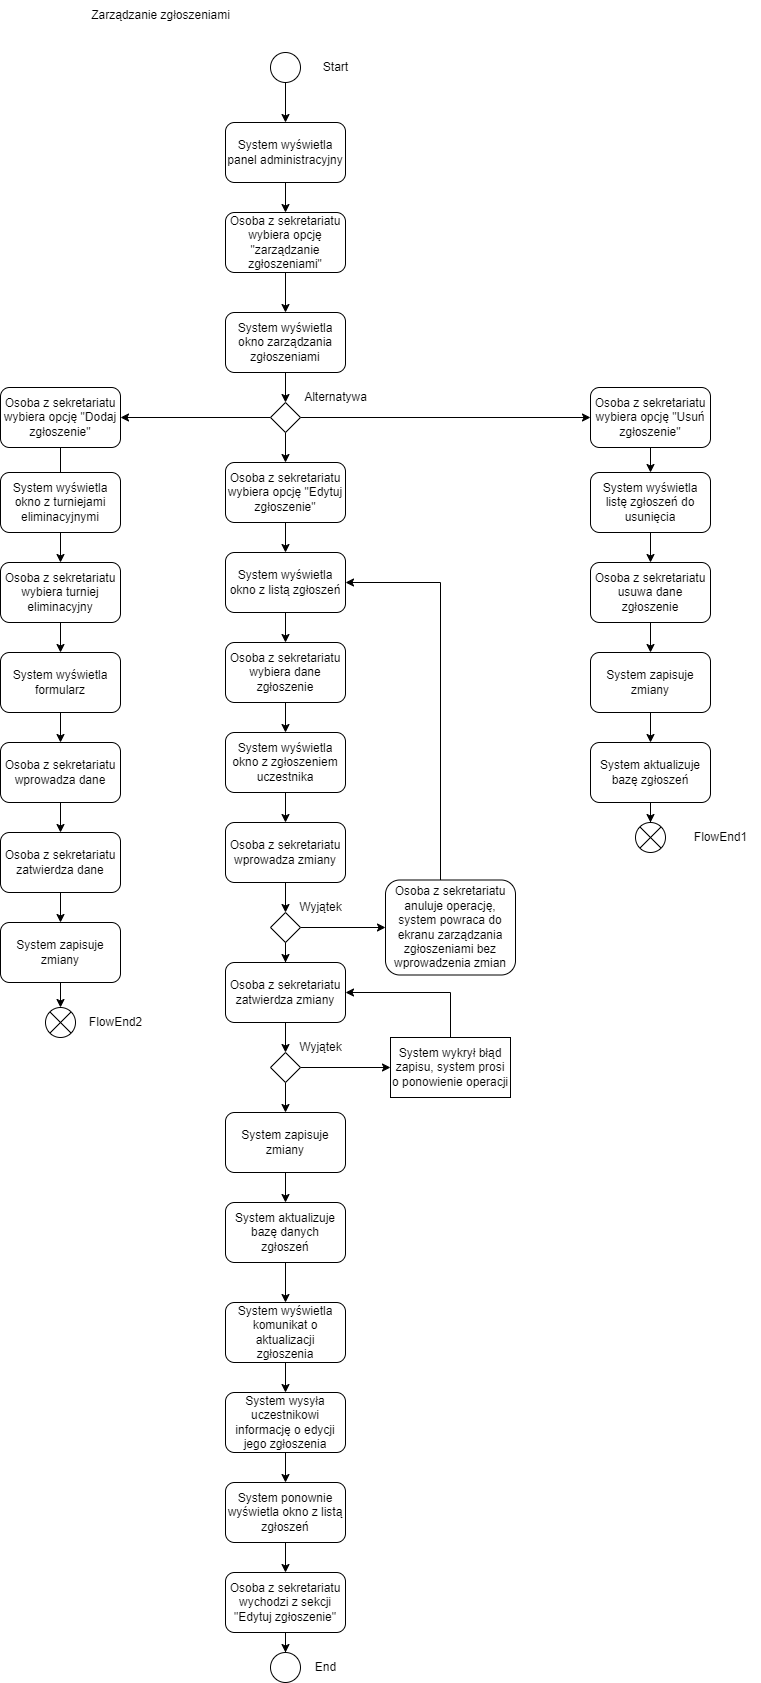

The diagram above was exported from draw.io. Its source (the exported page's mxGraphModel, read from the mxfile embedded in the PNG):
<mxGraphModel dx="1551" dy="450" grid="1" gridSize="10" guides="1" tooltips="1" connect="1" arrows="1" fold="1" page="1" pageScale="1" pageWidth="827" pageHeight="1169" math="0" shadow="0">
  <root>
    <mxCell id="0" />
    <mxCell id="1" parent="0" />
    <mxCell id="Cuqcrb8-8sTVCQe2fRuE-1" value="Zarządzanie zgłoszeniami" style="text;html=1;align=center;verticalAlign=middle;resizable=0;points=[];autosize=1;strokeColor=none;fillColor=none;" vertex="1" parent="1">
      <mxGeometry y="48" width="160" height="30" as="geometry" />
    </mxCell>
    <mxCell id="Cuqcrb8-8sTVCQe2fRuE-9" value="" style="edgeStyle=orthogonalEdgeStyle;rounded=0;orthogonalLoop=1;jettySize=auto;html=1;" edge="1" parent="1" source="Cuqcrb8-8sTVCQe2fRuE-2" target="Cuqcrb8-8sTVCQe2fRuE-4">
      <mxGeometry relative="1" as="geometry" />
    </mxCell>
    <mxCell id="Cuqcrb8-8sTVCQe2fRuE-2" value="" style="ellipse;whiteSpace=wrap;html=1;aspect=fixed;" vertex="1" parent="1">
      <mxGeometry x="190" y="100" width="30" height="30" as="geometry" />
    </mxCell>
    <mxCell id="Cuqcrb8-8sTVCQe2fRuE-3" value="Start" style="text;html=1;align=center;verticalAlign=middle;resizable=0;points=[];autosize=1;strokeColor=none;fillColor=none;" vertex="1" parent="1">
      <mxGeometry x="230" y="100" width="50" height="30" as="geometry" />
    </mxCell>
    <mxCell id="Cuqcrb8-8sTVCQe2fRuE-10" value="" style="edgeStyle=orthogonalEdgeStyle;rounded=0;orthogonalLoop=1;jettySize=auto;html=1;" edge="1" parent="1" source="Cuqcrb8-8sTVCQe2fRuE-4" target="Cuqcrb8-8sTVCQe2fRuE-5">
      <mxGeometry relative="1" as="geometry" />
    </mxCell>
    <mxCell id="Cuqcrb8-8sTVCQe2fRuE-4" value="System wyświetla panel administracyjny" style="rounded=1;whiteSpace=wrap;html=1;" vertex="1" parent="1">
      <mxGeometry x="145" y="170" width="120" height="60" as="geometry" />
    </mxCell>
    <mxCell id="Cuqcrb8-8sTVCQe2fRuE-11" value="" style="edgeStyle=orthogonalEdgeStyle;rounded=0;orthogonalLoop=1;jettySize=auto;html=1;" edge="1" parent="1" source="Cuqcrb8-8sTVCQe2fRuE-5" target="Cuqcrb8-8sTVCQe2fRuE-8">
      <mxGeometry relative="1" as="geometry" />
    </mxCell>
    <mxCell id="Cuqcrb8-8sTVCQe2fRuE-5" value="Osoba z sekretariatu wybiera opcję &quot;zarządzanie zgłoszeniami&quot;" style="rounded=1;whiteSpace=wrap;html=1;" vertex="1" parent="1">
      <mxGeometry x="145" y="260" width="120" height="60" as="geometry" />
    </mxCell>
    <mxCell id="Cuqcrb8-8sTVCQe2fRuE-20" value="" style="edgeStyle=orthogonalEdgeStyle;rounded=0;orthogonalLoop=1;jettySize=auto;html=1;" edge="1" parent="1" source="Cuqcrb8-8sTVCQe2fRuE-6" target="Cuqcrb8-8sTVCQe2fRuE-16">
      <mxGeometry relative="1" as="geometry" />
    </mxCell>
    <mxCell id="Cuqcrb8-8sTVCQe2fRuE-6" value="System wyświetla okno z listą zgłoszeń" style="rounded=1;whiteSpace=wrap;html=1;" vertex="1" parent="1">
      <mxGeometry x="145" y="600" width="120" height="60" as="geometry" />
    </mxCell>
    <mxCell id="Cuqcrb8-8sTVCQe2fRuE-19" value="" style="edgeStyle=orthogonalEdgeStyle;rounded=0;orthogonalLoop=1;jettySize=auto;html=1;" edge="1" parent="1" source="Cuqcrb8-8sTVCQe2fRuE-7" target="Cuqcrb8-8sTVCQe2fRuE-6">
      <mxGeometry relative="1" as="geometry" />
    </mxCell>
    <mxCell id="Cuqcrb8-8sTVCQe2fRuE-7" value="Osoba z sekretariatu wybiera opcję &quot;Edytuj zgłoszenie&quot;" style="rounded=1;whiteSpace=wrap;html=1;" vertex="1" parent="1">
      <mxGeometry x="145" y="510" width="120" height="60" as="geometry" />
    </mxCell>
    <mxCell id="Cuqcrb8-8sTVCQe2fRuE-13" value="" style="edgeStyle=orthogonalEdgeStyle;rounded=0;orthogonalLoop=1;jettySize=auto;html=1;" edge="1" parent="1" source="Cuqcrb8-8sTVCQe2fRuE-8" target="Cuqcrb8-8sTVCQe2fRuE-12">
      <mxGeometry relative="1" as="geometry" />
    </mxCell>
    <mxCell id="Cuqcrb8-8sTVCQe2fRuE-8" value="System wyświetla okno zarządzania zgłoszeniami" style="rounded=1;whiteSpace=wrap;html=1;" vertex="1" parent="1">
      <mxGeometry x="145" y="360" width="120" height="60" as="geometry" />
    </mxCell>
    <mxCell id="Cuqcrb8-8sTVCQe2fRuE-15" value="" style="edgeStyle=orthogonalEdgeStyle;rounded=0;orthogonalLoop=1;jettySize=auto;html=1;" edge="1" parent="1" source="Cuqcrb8-8sTVCQe2fRuE-12" target="Cuqcrb8-8sTVCQe2fRuE-7">
      <mxGeometry relative="1" as="geometry" />
    </mxCell>
    <mxCell id="Cuqcrb8-8sTVCQe2fRuE-54" style="edgeStyle=orthogonalEdgeStyle;rounded=0;orthogonalLoop=1;jettySize=auto;html=1;" edge="1" parent="1" source="Cuqcrb8-8sTVCQe2fRuE-12" target="Cuqcrb8-8sTVCQe2fRuE-53">
      <mxGeometry relative="1" as="geometry" />
    </mxCell>
    <mxCell id="Cuqcrb8-8sTVCQe2fRuE-67" style="edgeStyle=orthogonalEdgeStyle;rounded=0;orthogonalLoop=1;jettySize=auto;html=1;entryX=1;entryY=0.5;entryDx=0;entryDy=0;" edge="1" parent="1" source="Cuqcrb8-8sTVCQe2fRuE-12" target="Cuqcrb8-8sTVCQe2fRuE-66">
      <mxGeometry relative="1" as="geometry" />
    </mxCell>
    <mxCell id="Cuqcrb8-8sTVCQe2fRuE-12" value="" style="rhombus;whiteSpace=wrap;html=1;" vertex="1" parent="1">
      <mxGeometry x="190" y="450" width="30" height="30" as="geometry" />
    </mxCell>
    <mxCell id="Cuqcrb8-8sTVCQe2fRuE-14" value="Alternatywa" style="text;html=1;align=center;verticalAlign=middle;resizable=0;points=[];autosize=1;strokeColor=none;fillColor=none;" vertex="1" parent="1">
      <mxGeometry x="210" y="430" width="90" height="30" as="geometry" />
    </mxCell>
    <mxCell id="Cuqcrb8-8sTVCQe2fRuE-21" value="" style="edgeStyle=orthogonalEdgeStyle;rounded=0;orthogonalLoop=1;jettySize=auto;html=1;" edge="1" parent="1" source="Cuqcrb8-8sTVCQe2fRuE-16" target="Cuqcrb8-8sTVCQe2fRuE-18">
      <mxGeometry relative="1" as="geometry" />
    </mxCell>
    <mxCell id="Cuqcrb8-8sTVCQe2fRuE-16" value="Osoba z sekretariatu wybiera dane zgłoszenie" style="rounded=1;whiteSpace=wrap;html=1;" vertex="1" parent="1">
      <mxGeometry x="145" y="690" width="120" height="60" as="geometry" />
    </mxCell>
    <mxCell id="Cuqcrb8-8sTVCQe2fRuE-24" value="" style="edgeStyle=orthogonalEdgeStyle;rounded=0;orthogonalLoop=1;jettySize=auto;html=1;" edge="1" parent="1" source="Cuqcrb8-8sTVCQe2fRuE-17" target="Cuqcrb8-8sTVCQe2fRuE-23">
      <mxGeometry relative="1" as="geometry" />
    </mxCell>
    <mxCell id="Cuqcrb8-8sTVCQe2fRuE-17" value="Osoba z sekretariatu wprowadza zmiany" style="rounded=1;whiteSpace=wrap;html=1;" vertex="1" parent="1">
      <mxGeometry x="145" y="870" width="120" height="60" as="geometry" />
    </mxCell>
    <mxCell id="Cuqcrb8-8sTVCQe2fRuE-22" value="" style="edgeStyle=orthogonalEdgeStyle;rounded=0;orthogonalLoop=1;jettySize=auto;html=1;" edge="1" parent="1" source="Cuqcrb8-8sTVCQe2fRuE-18" target="Cuqcrb8-8sTVCQe2fRuE-17">
      <mxGeometry relative="1" as="geometry" />
    </mxCell>
    <mxCell id="Cuqcrb8-8sTVCQe2fRuE-18" value="System wyświetla okno z zgłoszeniem uczestnika" style="rounded=1;whiteSpace=wrap;html=1;" vertex="1" parent="1">
      <mxGeometry x="145" y="780" width="120" height="60" as="geometry" />
    </mxCell>
    <mxCell id="Cuqcrb8-8sTVCQe2fRuE-29" value="" style="edgeStyle=orthogonalEdgeStyle;rounded=0;orthogonalLoop=1;jettySize=auto;html=1;" edge="1" parent="1" source="Cuqcrb8-8sTVCQe2fRuE-23" target="Cuqcrb8-8sTVCQe2fRuE-26">
      <mxGeometry relative="1" as="geometry" />
    </mxCell>
    <mxCell id="Cuqcrb8-8sTVCQe2fRuE-51" value="" style="edgeStyle=orthogonalEdgeStyle;rounded=0;orthogonalLoop=1;jettySize=auto;html=1;" edge="1" parent="1" source="Cuqcrb8-8sTVCQe2fRuE-23" target="Cuqcrb8-8sTVCQe2fRuE-50">
      <mxGeometry relative="1" as="geometry" />
    </mxCell>
    <mxCell id="Cuqcrb8-8sTVCQe2fRuE-23" value="" style="rhombus;whiteSpace=wrap;html=1;" vertex="1" parent="1">
      <mxGeometry x="190" y="960" width="30" height="30" as="geometry" />
    </mxCell>
    <mxCell id="Cuqcrb8-8sTVCQe2fRuE-25" value="Wyjątek" style="text;html=1;align=center;verticalAlign=middle;resizable=0;points=[];autosize=1;strokeColor=none;fillColor=none;" vertex="1" parent="1">
      <mxGeometry x="205" y="940" width="70" height="30" as="geometry" />
    </mxCell>
    <mxCell id="Cuqcrb8-8sTVCQe2fRuE-31" value="" style="edgeStyle=orthogonalEdgeStyle;rounded=0;orthogonalLoop=1;jettySize=auto;html=1;" edge="1" parent="1" source="Cuqcrb8-8sTVCQe2fRuE-26" target="Cuqcrb8-8sTVCQe2fRuE-30">
      <mxGeometry relative="1" as="geometry" />
    </mxCell>
    <mxCell id="Cuqcrb8-8sTVCQe2fRuE-26" value="Osoba z sekretariatu zatwierdza zmiany" style="rounded=1;whiteSpace=wrap;html=1;" vertex="1" parent="1">
      <mxGeometry x="145" y="1010" width="120" height="60" as="geometry" />
    </mxCell>
    <mxCell id="Cuqcrb8-8sTVCQe2fRuE-34" value="" style="edgeStyle=orthogonalEdgeStyle;rounded=0;orthogonalLoop=1;jettySize=auto;html=1;" edge="1" parent="1" source="Cuqcrb8-8sTVCQe2fRuE-27" target="Cuqcrb8-8sTVCQe2fRuE-28">
      <mxGeometry relative="1" as="geometry" />
    </mxCell>
    <mxCell id="Cuqcrb8-8sTVCQe2fRuE-27" value="System zapisuje zmiany" style="rounded=1;whiteSpace=wrap;html=1;" vertex="1" parent="1">
      <mxGeometry x="145" y="1160" width="120" height="60" as="geometry" />
    </mxCell>
    <mxCell id="Cuqcrb8-8sTVCQe2fRuE-36" value="" style="edgeStyle=orthogonalEdgeStyle;rounded=0;orthogonalLoop=1;jettySize=auto;html=1;" edge="1" parent="1" source="Cuqcrb8-8sTVCQe2fRuE-28" target="Cuqcrb8-8sTVCQe2fRuE-35">
      <mxGeometry relative="1" as="geometry" />
    </mxCell>
    <mxCell id="Cuqcrb8-8sTVCQe2fRuE-28" value="System aktualizuje bazę danych zgłoszeń" style="rounded=1;whiteSpace=wrap;html=1;" vertex="1" parent="1">
      <mxGeometry x="145" y="1250" width="120" height="60" as="geometry" />
    </mxCell>
    <mxCell id="Cuqcrb8-8sTVCQe2fRuE-33" value="" style="edgeStyle=orthogonalEdgeStyle;rounded=0;orthogonalLoop=1;jettySize=auto;html=1;" edge="1" parent="1" source="Cuqcrb8-8sTVCQe2fRuE-30" target="Cuqcrb8-8sTVCQe2fRuE-27">
      <mxGeometry relative="1" as="geometry" />
    </mxCell>
    <mxCell id="Cuqcrb8-8sTVCQe2fRuE-48" value="" style="edgeStyle=orthogonalEdgeStyle;rounded=0;orthogonalLoop=1;jettySize=auto;html=1;" edge="1" parent="1" source="Cuqcrb8-8sTVCQe2fRuE-30" target="Cuqcrb8-8sTVCQe2fRuE-46">
      <mxGeometry relative="1" as="geometry" />
    </mxCell>
    <mxCell id="Cuqcrb8-8sTVCQe2fRuE-30" value="" style="rhombus;whiteSpace=wrap;html=1;" vertex="1" parent="1">
      <mxGeometry x="190" y="1100" width="30" height="30" as="geometry" />
    </mxCell>
    <mxCell id="Cuqcrb8-8sTVCQe2fRuE-32" value="Wyjątek" style="text;html=1;align=center;verticalAlign=middle;resizable=0;points=[];autosize=1;strokeColor=none;fillColor=none;" vertex="1" parent="1">
      <mxGeometry x="205" y="1080" width="70" height="30" as="geometry" />
    </mxCell>
    <mxCell id="Cuqcrb8-8sTVCQe2fRuE-40" value="" style="edgeStyle=orthogonalEdgeStyle;rounded=0;orthogonalLoop=1;jettySize=auto;html=1;" edge="1" parent="1" source="Cuqcrb8-8sTVCQe2fRuE-35" target="Cuqcrb8-8sTVCQe2fRuE-37">
      <mxGeometry relative="1" as="geometry" />
    </mxCell>
    <mxCell id="Cuqcrb8-8sTVCQe2fRuE-35" value="System wyświetla komunikat o aktualizacji zgłoszenia" style="rounded=1;whiteSpace=wrap;html=1;" vertex="1" parent="1">
      <mxGeometry x="145" y="1350" width="120" height="60" as="geometry" />
    </mxCell>
    <mxCell id="Cuqcrb8-8sTVCQe2fRuE-41" value="" style="edgeStyle=orthogonalEdgeStyle;rounded=0;orthogonalLoop=1;jettySize=auto;html=1;" edge="1" parent="1" source="Cuqcrb8-8sTVCQe2fRuE-37" target="Cuqcrb8-8sTVCQe2fRuE-39">
      <mxGeometry relative="1" as="geometry" />
    </mxCell>
    <mxCell id="Cuqcrb8-8sTVCQe2fRuE-37" value="System wysyła uczestnikowi informację o edycji jego zgłoszenia" style="rounded=1;whiteSpace=wrap;html=1;" vertex="1" parent="1">
      <mxGeometry x="145" y="1440" width="120" height="60" as="geometry" />
    </mxCell>
    <mxCell id="Cuqcrb8-8sTVCQe2fRuE-44" value="" style="edgeStyle=orthogonalEdgeStyle;rounded=0;orthogonalLoop=1;jettySize=auto;html=1;" edge="1" parent="1" source="Cuqcrb8-8sTVCQe2fRuE-38" target="Cuqcrb8-8sTVCQe2fRuE-43">
      <mxGeometry relative="1" as="geometry" />
    </mxCell>
    <mxCell id="Cuqcrb8-8sTVCQe2fRuE-38" value="Osoba z sekretariatu wychodzi z sekcji &quot;Edytuj zgłoszenie&quot;" style="rounded=1;whiteSpace=wrap;html=1;" vertex="1" parent="1">
      <mxGeometry x="145" y="1620" width="120" height="60" as="geometry" />
    </mxCell>
    <mxCell id="Cuqcrb8-8sTVCQe2fRuE-42" value="" style="edgeStyle=orthogonalEdgeStyle;rounded=0;orthogonalLoop=1;jettySize=auto;html=1;" edge="1" parent="1" source="Cuqcrb8-8sTVCQe2fRuE-39" target="Cuqcrb8-8sTVCQe2fRuE-38">
      <mxGeometry relative="1" as="geometry" />
    </mxCell>
    <mxCell id="Cuqcrb8-8sTVCQe2fRuE-39" value="System ponownie wyświetla okno z listą zgłoszeń" style="rounded=1;whiteSpace=wrap;html=1;" vertex="1" parent="1">
      <mxGeometry x="145" y="1530" width="120" height="60" as="geometry" />
    </mxCell>
    <mxCell id="Cuqcrb8-8sTVCQe2fRuE-43" value="" style="ellipse;whiteSpace=wrap;html=1;aspect=fixed;" vertex="1" parent="1">
      <mxGeometry x="190" y="1700" width="30" height="30" as="geometry" />
    </mxCell>
    <mxCell id="Cuqcrb8-8sTVCQe2fRuE-45" value="End" style="text;html=1;align=center;verticalAlign=middle;resizable=0;points=[];autosize=1;strokeColor=none;fillColor=none;" vertex="1" parent="1">
      <mxGeometry x="225" y="1700" width="40" height="30" as="geometry" />
    </mxCell>
    <mxCell id="Cuqcrb8-8sTVCQe2fRuE-49" style="edgeStyle=orthogonalEdgeStyle;rounded=0;orthogonalLoop=1;jettySize=auto;html=1;entryX=1;entryY=0.5;entryDx=0;entryDy=0;" edge="1" parent="1" source="Cuqcrb8-8sTVCQe2fRuE-46" target="Cuqcrb8-8sTVCQe2fRuE-26">
      <mxGeometry relative="1" as="geometry">
        <Array as="points">
          <mxPoint x="370" y="1040" />
        </Array>
      </mxGeometry>
    </mxCell>
    <mxCell id="Cuqcrb8-8sTVCQe2fRuE-46" value="System wykrył błąd zapisu, system prosi o ponowienie operacji" style="rounded=0;whiteSpace=wrap;html=1;" vertex="1" parent="1">
      <mxGeometry x="310" y="1085" width="120" height="60" as="geometry" />
    </mxCell>
    <mxCell id="Cuqcrb8-8sTVCQe2fRuE-52" style="edgeStyle=orthogonalEdgeStyle;rounded=0;orthogonalLoop=1;jettySize=auto;html=1;entryX=1;entryY=0.5;entryDx=0;entryDy=0;" edge="1" parent="1" source="Cuqcrb8-8sTVCQe2fRuE-50" target="Cuqcrb8-8sTVCQe2fRuE-6">
      <mxGeometry relative="1" as="geometry">
        <Array as="points">
          <mxPoint x="360" y="630" />
        </Array>
      </mxGeometry>
    </mxCell>
    <mxCell id="Cuqcrb8-8sTVCQe2fRuE-50" value="Osoba z sekretariatu anuluje operację, system powraca do ekranu zarządzania zgłoszeniami bez wprowadzenia zmian" style="rounded=1;whiteSpace=wrap;html=1;" vertex="1" parent="1">
      <mxGeometry x="305" y="927.5" width="130" height="95" as="geometry" />
    </mxCell>
    <mxCell id="Cuqcrb8-8sTVCQe2fRuE-57" value="" style="edgeStyle=orthogonalEdgeStyle;rounded=0;orthogonalLoop=1;jettySize=auto;html=1;" edge="1" parent="1" source="Cuqcrb8-8sTVCQe2fRuE-53" target="Cuqcrb8-8sTVCQe2fRuE-56">
      <mxGeometry relative="1" as="geometry" />
    </mxCell>
    <mxCell id="Cuqcrb8-8sTVCQe2fRuE-53" value="Osoba z sekretariatu wybiera opcję &quot;Usuń zgłoszenie&quot;" style="rounded=1;whiteSpace=wrap;html=1;" vertex="1" parent="1">
      <mxGeometry x="510" y="435" width="120" height="60" as="geometry" />
    </mxCell>
    <mxCell id="Cuqcrb8-8sTVCQe2fRuE-61" value="" style="edgeStyle=orthogonalEdgeStyle;rounded=0;orthogonalLoop=1;jettySize=auto;html=1;" edge="1" parent="1" source="Cuqcrb8-8sTVCQe2fRuE-55" target="Cuqcrb8-8sTVCQe2fRuE-59">
      <mxGeometry relative="1" as="geometry" />
    </mxCell>
    <mxCell id="Cuqcrb8-8sTVCQe2fRuE-55" value="Osoba z sekretariatu usuwa dane zgłoszenie" style="rounded=1;whiteSpace=wrap;html=1;" vertex="1" parent="1">
      <mxGeometry x="510" y="610" width="120" height="60" as="geometry" />
    </mxCell>
    <mxCell id="Cuqcrb8-8sTVCQe2fRuE-58" value="" style="edgeStyle=orthogonalEdgeStyle;rounded=0;orthogonalLoop=1;jettySize=auto;html=1;" edge="1" parent="1" source="Cuqcrb8-8sTVCQe2fRuE-56" target="Cuqcrb8-8sTVCQe2fRuE-55">
      <mxGeometry relative="1" as="geometry" />
    </mxCell>
    <mxCell id="Cuqcrb8-8sTVCQe2fRuE-56" value="System wyświetla listę zgłoszeń do usunięcia" style="rounded=1;whiteSpace=wrap;html=1;" vertex="1" parent="1">
      <mxGeometry x="510" y="520" width="120" height="60" as="geometry" />
    </mxCell>
    <mxCell id="Cuqcrb8-8sTVCQe2fRuE-62" value="" style="edgeStyle=orthogonalEdgeStyle;rounded=0;orthogonalLoop=1;jettySize=auto;html=1;" edge="1" parent="1" source="Cuqcrb8-8sTVCQe2fRuE-59" target="Cuqcrb8-8sTVCQe2fRuE-60">
      <mxGeometry relative="1" as="geometry" />
    </mxCell>
    <mxCell id="Cuqcrb8-8sTVCQe2fRuE-59" value="System zapisuje zmiany" style="rounded=1;whiteSpace=wrap;html=1;" vertex="1" parent="1">
      <mxGeometry x="510" y="700" width="120" height="60" as="geometry" />
    </mxCell>
    <mxCell id="Cuqcrb8-8sTVCQe2fRuE-64" value="" style="edgeStyle=orthogonalEdgeStyle;rounded=0;orthogonalLoop=1;jettySize=auto;html=1;" edge="1" parent="1" source="Cuqcrb8-8sTVCQe2fRuE-60" target="Cuqcrb8-8sTVCQe2fRuE-63">
      <mxGeometry relative="1" as="geometry" />
    </mxCell>
    <mxCell id="Cuqcrb8-8sTVCQe2fRuE-60" value="System aktualizuje bazę zgłoszeń" style="rounded=1;whiteSpace=wrap;html=1;" vertex="1" parent="1">
      <mxGeometry x="510" y="790" width="120" height="60" as="geometry" />
    </mxCell>
    <mxCell id="Cuqcrb8-8sTVCQe2fRuE-63" value="" style="shape=sumEllipse;perimeter=ellipsePerimeter;whiteSpace=wrap;html=1;backgroundOutline=1;" vertex="1" parent="1">
      <mxGeometry x="555" y="870" width="30" height="30" as="geometry" />
    </mxCell>
    <mxCell id="Cuqcrb8-8sTVCQe2fRuE-65" value="FlowEnd1" style="text;html=1;align=center;verticalAlign=middle;resizable=0;points=[];autosize=1;strokeColor=none;fillColor=none;" vertex="1" parent="1">
      <mxGeometry x="600" y="870" width="80" height="30" as="geometry" />
    </mxCell>
    <mxCell id="Cuqcrb8-8sTVCQe2fRuE-71" value="" style="edgeStyle=orthogonalEdgeStyle;rounded=0;orthogonalLoop=1;jettySize=auto;html=1;" edge="1" parent="1" source="Cuqcrb8-8sTVCQe2fRuE-66" target="Cuqcrb8-8sTVCQe2fRuE-70">
      <mxGeometry relative="1" as="geometry" />
    </mxCell>
    <mxCell id="Cuqcrb8-8sTVCQe2fRuE-66" value="Osoba z sekretariatu wybiera opcję &quot;Dodaj zgłoszenie&quot;" style="rounded=1;whiteSpace=wrap;html=1;" vertex="1" parent="1">
      <mxGeometry x="-80" y="435" width="120" height="60" as="geometry" />
    </mxCell>
    <mxCell id="Cuqcrb8-8sTVCQe2fRuE-68" value="System wyświetla okno z turniejami eliminacyjnymi" style="rounded=1;whiteSpace=wrap;html=1;" vertex="1" parent="1">
      <mxGeometry x="-80" y="520" width="120" height="60" as="geometry" />
    </mxCell>
    <mxCell id="Cuqcrb8-8sTVCQe2fRuE-76" value="" style="edgeStyle=orthogonalEdgeStyle;rounded=0;orthogonalLoop=1;jettySize=auto;html=1;" edge="1" parent="1" source="Cuqcrb8-8sTVCQe2fRuE-69" target="Cuqcrb8-8sTVCQe2fRuE-73">
      <mxGeometry relative="1" as="geometry" />
    </mxCell>
    <mxCell id="Cuqcrb8-8sTVCQe2fRuE-69" value="System wyświetla formularz" style="rounded=1;whiteSpace=wrap;html=1;" vertex="1" parent="1">
      <mxGeometry x="-80" y="700" width="120" height="60" as="geometry" />
    </mxCell>
    <mxCell id="Cuqcrb8-8sTVCQe2fRuE-72" value="" style="edgeStyle=orthogonalEdgeStyle;rounded=0;orthogonalLoop=1;jettySize=auto;html=1;" edge="1" parent="1" source="Cuqcrb8-8sTVCQe2fRuE-70" target="Cuqcrb8-8sTVCQe2fRuE-69">
      <mxGeometry relative="1" as="geometry" />
    </mxCell>
    <mxCell id="Cuqcrb8-8sTVCQe2fRuE-70" value="Osoba z sekretariatu wybiera turniej eliminacyjny" style="rounded=1;whiteSpace=wrap;html=1;" vertex="1" parent="1">
      <mxGeometry x="-80" y="610" width="120" height="60" as="geometry" />
    </mxCell>
    <mxCell id="Cuqcrb8-8sTVCQe2fRuE-77" value="" style="edgeStyle=orthogonalEdgeStyle;rounded=0;orthogonalLoop=1;jettySize=auto;html=1;" edge="1" parent="1" source="Cuqcrb8-8sTVCQe2fRuE-73" target="Cuqcrb8-8sTVCQe2fRuE-75">
      <mxGeometry relative="1" as="geometry" />
    </mxCell>
    <mxCell id="Cuqcrb8-8sTVCQe2fRuE-73" value="Osoba z sekretariatu wprowadza dane" style="rounded=1;whiteSpace=wrap;html=1;" vertex="1" parent="1">
      <mxGeometry x="-80" y="790" width="120" height="60" as="geometry" />
    </mxCell>
    <mxCell id="Cuqcrb8-8sTVCQe2fRuE-80" value="" style="edgeStyle=orthogonalEdgeStyle;rounded=0;orthogonalLoop=1;jettySize=auto;html=1;" edge="1" parent="1" source="Cuqcrb8-8sTVCQe2fRuE-74" target="Cuqcrb8-8sTVCQe2fRuE-79">
      <mxGeometry relative="1" as="geometry" />
    </mxCell>
    <mxCell id="Cuqcrb8-8sTVCQe2fRuE-74" value="System zapisuje zmiany" style="rounded=1;whiteSpace=wrap;html=1;" vertex="1" parent="1">
      <mxGeometry x="-80" y="970" width="120" height="60" as="geometry" />
    </mxCell>
    <mxCell id="Cuqcrb8-8sTVCQe2fRuE-78" value="" style="edgeStyle=orthogonalEdgeStyle;rounded=0;orthogonalLoop=1;jettySize=auto;html=1;" edge="1" parent="1" source="Cuqcrb8-8sTVCQe2fRuE-75" target="Cuqcrb8-8sTVCQe2fRuE-74">
      <mxGeometry relative="1" as="geometry" />
    </mxCell>
    <mxCell id="Cuqcrb8-8sTVCQe2fRuE-75" value="Osoba z sekretariatu zatwierdza dane" style="rounded=1;whiteSpace=wrap;html=1;" vertex="1" parent="1">
      <mxGeometry x="-80" y="880" width="120" height="60" as="geometry" />
    </mxCell>
    <mxCell id="Cuqcrb8-8sTVCQe2fRuE-79" value="" style="shape=sumEllipse;perimeter=ellipsePerimeter;whiteSpace=wrap;html=1;backgroundOutline=1;" vertex="1" parent="1">
      <mxGeometry x="-35" y="1055" width="30" height="30" as="geometry" />
    </mxCell>
    <mxCell id="Cuqcrb8-8sTVCQe2fRuE-81" value="FlowEnd2" style="text;html=1;align=center;verticalAlign=middle;resizable=0;points=[];autosize=1;strokeColor=none;fillColor=none;" vertex="1" parent="1">
      <mxGeometry x="-5" y="1055" width="80" height="30" as="geometry" />
    </mxCell>
  </root>
</mxGraphModel>